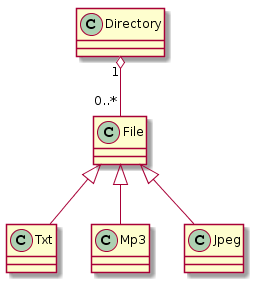

The diagram above was rendered by PlantUML. Its source (embedded in the PNG):
@startuml
File <|-- Txt
File <|-- Mp3
File <|-- Jpeg

Class Directory

Directory "1" o-- "0..*" File
@enduml